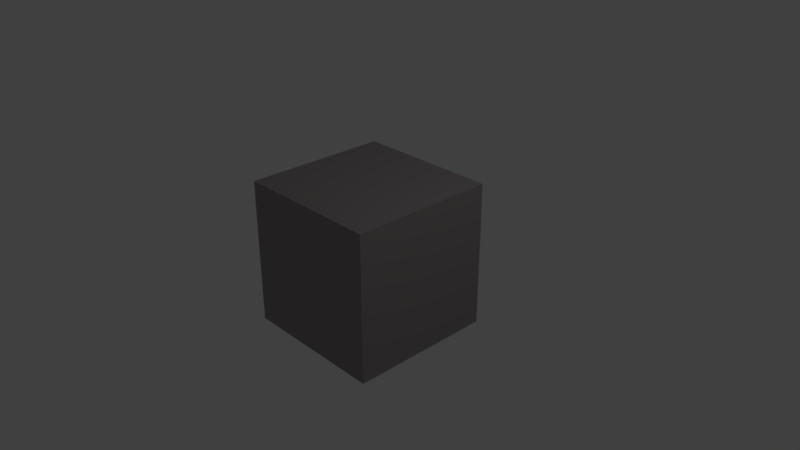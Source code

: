 # Source: mittelschwerer_Block.blend  (saved by Blender 2.78.0; exported with 4.5.12 LTS)
import bpy
from mathutils import Matrix  # noqa: F401  (used for matrix-valued properties, if any)

bpy.ops.wm.read_factory_settings(use_empty=True)
scene = bpy.context.scene
scene.name = 'Scene'

# ---- collections
col_collection_1 = bpy.data.collections.new('Collection 1'); scene.collection.children.link(col_collection_1)

# ---- materials (node trees are filled in below, after node groups)
mat_material = bpy.data.materials.new('Material')
mat_material.alpha_threshold = 0.0
mat_material.use_transparent_shadow = False
mat_material.diffuse_color = (0.3185, 0.2814, 0.2898, 1.0)
mat_material.roughness = 0.5
mat_material.line_color = (0.0, 0.0, 0.0, 1.0)

# ---- material node trees

# ---- world
world_world = bpy.data.worlds.new('World'); scene.world = world_world
world_world.color = (0.05088, 0.05088, 0.05088)
world_world.use_sun_shadow = False
world_world.sun_shadow_jitter_overblur = 0.0
world_world.cycles.sampling_method = 'MANUAL'

# ---- cameras
cam_camera = bpy.data.cameras.new('Camera')
cam_camera.clip_end = 100.0
cam_camera.lens = 35.0
cam_camera.sensor_width = 32.0
cam_camera.sensor_height = 18.0
cam_camera.ortho_scale = 7.314
cam_camera.dof.focus_distance = 0.0
cam_camera.dof.aperture_fstop = 128.0

# ---- lights
light_lamp = bpy.data.lights.new('Lamp', 'POINT')
light_lamp.transmission_factor = 0.0
light_lamp.cutoff_distance = 30.0
light_lamp.energy = 100.0
light_lamp.shadow_buffer_clip_start = 1.001
light_lamp.shadow_soft_size = 0.1
light_lamp.shadow_maximum_resolution = 0.006
light_lamp.use_absolute_resolution = True

# ---- meshes
me_cube = bpy.data.meshes.new('Cube')
me_cube.from_pydata([(1.0, 1.0, -1.0), (1.0, -1.0, -1.0), (-1.0, -1.0, -1.0), (-1.0, 1.0, -1.0), (1.0, 1.0, 1.0), (1.0, -1.0, 1.0), (-1.0, -1.0, 1.0), (-1.0, 1.0, 1.0)], [], [(0, 1, 2, 3), (4, 7, 6, 5), (0, 4, 5, 1), (1, 5, 6, 2), (2, 6, 7, 3), (4, 0, 3, 7)])
me_cube.materials.append(mat_material)
me_cube.use_remesh_preserve_volume = False
me_cube.use_remesh_preserve_attributes = False
me_cube.use_mirror_vertex_groups = False
me_cube.update()

# ---- objects
ob_cube = bpy.data.objects.new('Cube', me_cube)
ob_lamp = bpy.data.objects.new('Lamp', light_lamp)
ob_camera = bpy.data.objects.new('Camera', cam_camera)

# ---- transforms, parenting, visibility, modifiers, constraints
ob_cube.location = (0.0, 0.0, 0.0)
ob_cube.rotation_euler = (-1.571, 3.142, 0.0)
ob_cube.lock_rotations_4d = False
ob_cube.empty_display_type = 'ARROWS'
ob_cube.lineart.crease_threshold = 0.0
ob_lamp.location = (4.076, 1.005, 5.904)
ob_lamp.rotation_euler = (0.6503, 0.05522, 1.866)
ob_lamp.lock_rotations_4d = False
ob_lamp.empty_display_type = 'ARROWS'
ob_lamp.color = (0.0, 0.0, 0.0, 0.0)
ob_lamp.lineart.crease_threshold = 0.0
ob_camera.location = (7.481, -6.508, 5.344)
ob_camera.rotation_euler = (1.109, 0.0, 0.8149)
ob_camera.lock_rotations_4d = False
ob_camera.empty_display_type = 'ARROWS'
ob_camera.color = (0.0, 0.0, 0.0, 0.0)
ob_camera.display_type = 'WIRE'
ob_camera.lineart.crease_threshold = 0.0

# ---- collection membership
col_collection_1.objects.link(ob_cube)
col_collection_1.objects.link(ob_lamp)
col_collection_1.objects.link(ob_camera)

# ---- scene / render settings (as saved in the file)
scene.camera = ob_camera
scene.frame_start = 1; scene.frame_end = 250; scene.frame_set(1)
scene.render.engine = 'BLENDER_EEVEE_NEXT'
scene.render.resolution_percentage = 50
scene.render.dither_intensity = 0.0
scene.cycles.use_denoising = False
scene.cycles.samples = 128
scene.cycles.sampling_pattern = 'TABULATED_SOBOL'
scene.cycles.light_sampling_threshold = 0.0
scene.cycles.use_adaptive_sampling = False
scene.cycles.use_light_tree = False
scene.cycles.blur_glossy = 0.0
scene.cycles.sample_clamp_indirect = 0.0
scene.view_settings.view_transform = 'Standard'
bpy.context.view_layer.update()
